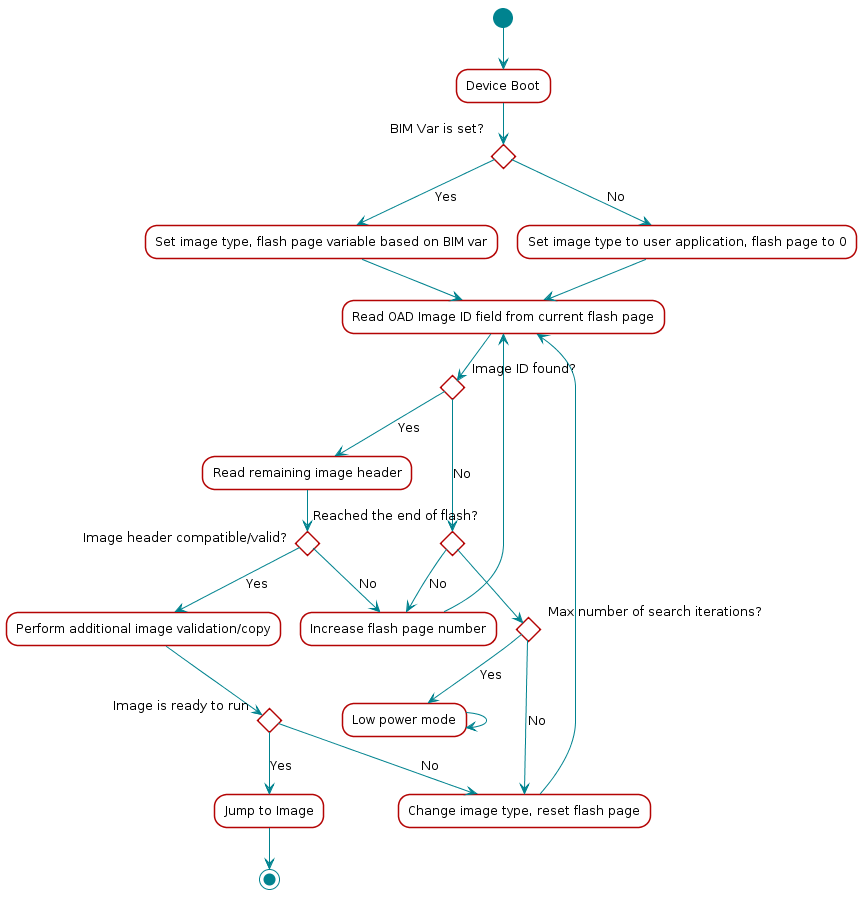

The diagram above was rendered by PlantUML. Its source (embedded in the PNG):
@startuml
skinparam backgroundColor transparent

hide footbox

scale max 900 width

skinparam sequenceArrow {
    Color #00838f
    Thickness 1.2
}


skinparam sequenceParticipant {
    BackgroundColor #b40404
    BorderColor #b40404
    BorderThickness 0
    FontColor #fff
    FontStyle bold
}

skinparam sequenceLifeLineBorderColor #888

skinparam note {
    BackgroundColor #ffe
    BorderColor #b40404
}

skinparam sequenceDivider {
    BackgroundColor #b40404
    BorderColor #b40404
    FontColor #fff
    BorderThickness 0
}

skinparam sequenceGroup {
    BackgroundColor #b40404
    BorderColor #b40404
    HeaderFontColor #fff
    HeaderFontStyle italics
    BorderThickness 1.5
}

skinparam shadowing false

skinParam state {
  BorderColor #b40404
  BackgroundColor transparent
  ArrowColor #00838f
  StartColor #00838f
  EndColor #00838f
}

skinParam activity {
  BorderColor #b40404
  BackgroundColor transparent
  ArrowColor #00838f
  StartColor #00838f
  EndColor #00838f
  BarColor #00838f
}
(*)  --> "Device Boot"
If "BIM Var is set?" then
    --> [Yes] "Set image type, flash page variable based on BIM var"
    --> "Read OAD Image ID field from current flash page"
    If "Image ID found?" then
        --> [Yes] "Read remaining image header"
        If "Image header compatible/valid?" then
            --> [Yes] "Perform additional image validation/copy"
            If "Image is ready to run" then
                --> [Yes] "Jump to Image"
                -->(*)
            else
                --> [No] "Change image type, reset flash page"
            Endif
        else
            --> [No] "Increase flash page number"
        Endif
    else
        --> [No] If "Reached the end of flash?" then
            If "Max number of search iterations?"
                --> [Yes] "Low power mode"
                --> "Low power mode"
            else
                --> [No] "Change image type, reset flash page"
                --> "Read OAD Image ID field from current flash page"
            Endif
        else
            --> [No] "Increase flash page number"
            --> "Read OAD Image ID field from current flash page"
        Endif
    Endif

else
    --> [No] "Set image type to user application, flash page to 0"
    --> "Read OAD Image ID field from current flash page"
Endif
@enduml